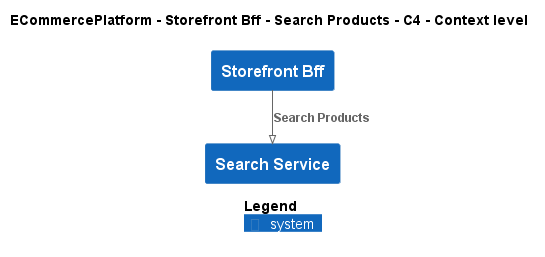

The diagram above was rendered by PlantUML. Its source (embedded in the PNG):
@startuml
!pragma layout smetana
!include ..\..\..\..\..\.c4s\C4_Context.puml

AddElementTag("c4interflow:lifecycle:new", $bgColor=green, $fontColor=#ffffff, $borderColor=green, $shadowing="False")
AddElementTag("c4interflow:lifecycle:changed", $bgColor=orange, $fontColor=#ffffff, $borderColor=orange, $shadowing="False")
AddElementTag("c4interflow:lifecycle:removed", $bgColor=red, $fontColor=#ffffff, $borderColor=red, $shadowing="False")

AddRelTag("c4interflow:lifecycle:new", $textColor=green, $lineColor=green)
AddRelTag("c4interflow:lifecycle:changed", $textColor=orange, $lineColor=orange)
AddRelTag("c4interflow:lifecycle:removed", $textColor=red, $lineColor=red)

SHOW_PERSON_PORTRAIT()
LAYOUT_TOP_DOWN()

skinparam linetype polyline

title ECommercePlatform - Storefront Bff - Search Products - C4 - Context level

System(ECommercePlatform.SoftwareSystems.StorefrontBff, "Storefront Bff", "")
System(ECommercePlatform.SoftwareSystems.SearchService, "Search Service", "")

Rel(ECommercePlatform.SoftwareSystems.StorefrontBff, ECommercePlatform.SoftwareSystems.SearchService, "Search Products")


SHOW_LEGEND()
@enduml